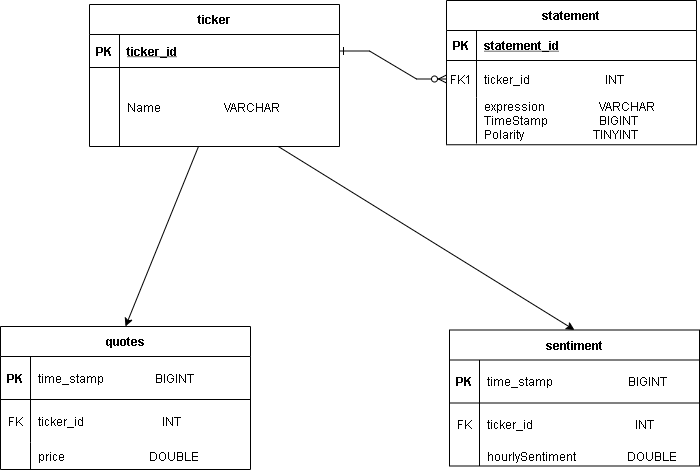

The diagram above was exported from draw.io. Its source (the exported page's mxGraphModel, read from the mxfile embedded in the PNG):
<mxGraphModel dx="1115" dy="836" grid="0" gridSize="10" guides="1" tooltips="1" connect="1" arrows="1" fold="1" page="0" pageScale="1" pageWidth="850" pageHeight="1100" math="0" shadow="0">
  <root>
    <mxCell id="0" />
    <mxCell id="1" parent="0" />
    <mxCell id="whLFaRSz3Np-lKLS9v4o-2" value="" style="edgeStyle=entityRelationEdgeStyle;endArrow=ERzeroToMany;startArrow=ERone;endFill=1;startFill=0;rounded=0;" parent="1" source="whLFaRSz3Np-lKLS9v4o-25" target="whLFaRSz3Np-lKLS9v4o-8" edge="1">
      <mxGeometry width="100" height="100" relative="1" as="geometry">
        <mxPoint x="260" y="928" as="sourcePoint" />
        <mxPoint x="360" y="828" as="targetPoint" />
      </mxGeometry>
    </mxCell>
    <mxCell id="whLFaRSz3Np-lKLS9v4o-4" value="statement" style="shape=table;startSize=30;container=1;collapsible=1;childLayout=tableLayout;fixedRows=1;rowLines=0;fontStyle=1;align=center;resizeLast=1;hachureGap=4;" parent="1" vertex="1">
      <mxGeometry x="397" y="324" width="250" height="144.25" as="geometry" />
    </mxCell>
    <mxCell id="whLFaRSz3Np-lKLS9v4o-5" value="" style="shape=partialRectangle;collapsible=0;dropTarget=0;pointerEvents=0;fillColor=none;points=[[0,0.5],[1,0.5]];portConstraint=eastwest;top=0;left=0;right=0;bottom=1;hachureGap=4;" parent="whLFaRSz3Np-lKLS9v4o-4" vertex="1">
      <mxGeometry y="30" width="250" height="30" as="geometry" />
    </mxCell>
    <mxCell id="whLFaRSz3Np-lKLS9v4o-6" value="PK" style="shape=partialRectangle;overflow=hidden;connectable=0;fillColor=none;top=0;left=0;bottom=0;right=0;fontStyle=1;hachureGap=4;" parent="whLFaRSz3Np-lKLS9v4o-5" vertex="1">
      <mxGeometry width="30" height="30" as="geometry">
        <mxRectangle width="30" height="30" as="alternateBounds" />
      </mxGeometry>
    </mxCell>
    <mxCell id="whLFaRSz3Np-lKLS9v4o-7" value="statement_id" style="shape=partialRectangle;overflow=hidden;connectable=0;fillColor=none;top=0;left=0;bottom=0;right=0;align=left;spacingLeft=6;fontStyle=5;hachureGap=4;" parent="whLFaRSz3Np-lKLS9v4o-5" vertex="1">
      <mxGeometry x="30" width="220" height="30" as="geometry">
        <mxRectangle width="220" height="30" as="alternateBounds" />
      </mxGeometry>
    </mxCell>
    <mxCell id="whLFaRSz3Np-lKLS9v4o-8" value="" style="shape=partialRectangle;collapsible=0;dropTarget=0;pointerEvents=0;fillColor=none;points=[[0,0.5],[1,0.5]];portConstraint=eastwest;top=0;left=0;right=0;bottom=0;hachureGap=4;" parent="whLFaRSz3Np-lKLS9v4o-4" vertex="1">
      <mxGeometry y="60" width="250" height="37" as="geometry" />
    </mxCell>
    <mxCell id="whLFaRSz3Np-lKLS9v4o-9" value="FK1" style="shape=partialRectangle;overflow=hidden;connectable=0;fillColor=none;top=0;left=0;bottom=0;right=0;hachureGap=4;" parent="whLFaRSz3Np-lKLS9v4o-8" vertex="1">
      <mxGeometry width="30" height="37" as="geometry">
        <mxRectangle width="30" height="37" as="alternateBounds" />
      </mxGeometry>
    </mxCell>
    <mxCell id="whLFaRSz3Np-lKLS9v4o-10" value="ticker_id                         INT " style="shape=partialRectangle;overflow=hidden;connectable=0;fillColor=none;top=0;left=0;bottom=0;right=0;align=left;spacingLeft=6;hachureGap=4;" parent="whLFaRSz3Np-lKLS9v4o-8" vertex="1">
      <mxGeometry x="30" width="220" height="37" as="geometry">
        <mxRectangle width="220" height="37" as="alternateBounds" />
      </mxGeometry>
    </mxCell>
    <mxCell id="whLFaRSz3Np-lKLS9v4o-11" value="" style="shape=partialRectangle;collapsible=0;dropTarget=0;pointerEvents=0;fillColor=none;points=[[0,0.5],[1,0.5]];portConstraint=eastwest;top=0;left=0;right=0;bottom=0;hachureGap=4;" parent="whLFaRSz3Np-lKLS9v4o-4" vertex="1">
      <mxGeometry y="97" width="250" height="46" as="geometry" />
    </mxCell>
    <mxCell id="whLFaRSz3Np-lKLS9v4o-12" value="" style="shape=partialRectangle;overflow=hidden;connectable=0;fillColor=none;top=0;left=0;bottom=0;right=0;hachureGap=4;" parent="whLFaRSz3Np-lKLS9v4o-11" vertex="1">
      <mxGeometry width="30" height="46" as="geometry">
        <mxRectangle width="30" height="46" as="alternateBounds" />
      </mxGeometry>
    </mxCell>
    <mxCell id="whLFaRSz3Np-lKLS9v4o-13" value="expression                  VARCHAR      &#10;TimeStamp                 BIGINT       &#10;Polarity                       TINYINT   " style="shape=partialRectangle;overflow=hidden;connectable=0;fillColor=none;top=0;left=0;bottom=0;right=0;align=left;spacingLeft=6;hachureGap=4;" parent="whLFaRSz3Np-lKLS9v4o-11" vertex="1">
      <mxGeometry x="30" width="220" height="46" as="geometry">
        <mxRectangle width="220" height="46" as="alternateBounds" />
      </mxGeometry>
    </mxCell>
    <mxCell id="whLFaRSz3Np-lKLS9v4o-24" value="ticker" style="shape=table;startSize=30;container=1;collapsible=1;childLayout=tableLayout;fixedRows=1;rowLines=0;fontStyle=1;align=center;resizeLast=1;hachureGap=4;" parent="1" vertex="1">
      <mxGeometry x="40" y="328" width="250" height="142" as="geometry" />
    </mxCell>
    <mxCell id="whLFaRSz3Np-lKLS9v4o-25" value="" style="shape=partialRectangle;collapsible=0;dropTarget=0;pointerEvents=0;fillColor=none;points=[[0,0.5],[1,0.5]];portConstraint=eastwest;top=0;left=0;right=0;bottom=1;hachureGap=4;" parent="whLFaRSz3Np-lKLS9v4o-24" vertex="1">
      <mxGeometry y="30" width="250" height="33" as="geometry" />
    </mxCell>
    <mxCell id="whLFaRSz3Np-lKLS9v4o-26" value="PK" style="shape=partialRectangle;overflow=hidden;connectable=0;fillColor=none;top=0;left=0;bottom=0;right=0;fontStyle=1;hachureGap=4;" parent="whLFaRSz3Np-lKLS9v4o-25" vertex="1">
      <mxGeometry width="30" height="33" as="geometry">
        <mxRectangle width="30" height="33" as="alternateBounds" />
      </mxGeometry>
    </mxCell>
    <mxCell id="whLFaRSz3Np-lKLS9v4o-27" value="ticker_id" style="shape=partialRectangle;overflow=hidden;connectable=0;fillColor=none;top=0;left=0;bottom=0;right=0;align=left;spacingLeft=6;fontStyle=5;hachureGap=4;" parent="whLFaRSz3Np-lKLS9v4o-25" vertex="1">
      <mxGeometry x="30" width="220" height="33" as="geometry">
        <mxRectangle width="220" height="33" as="alternateBounds" />
      </mxGeometry>
    </mxCell>
    <mxCell id="whLFaRSz3Np-lKLS9v4o-28" value="" style="shape=partialRectangle;collapsible=0;dropTarget=0;pointerEvents=0;fillColor=none;points=[[0,0.5],[1,0.5]];portConstraint=eastwest;top=0;left=0;right=0;bottom=0;hachureGap=4;" parent="whLFaRSz3Np-lKLS9v4o-24" vertex="1">
      <mxGeometry y="63" width="250" height="79" as="geometry" />
    </mxCell>
    <mxCell id="whLFaRSz3Np-lKLS9v4o-29" value="" style="shape=partialRectangle;overflow=hidden;connectable=0;fillColor=none;top=0;left=0;bottom=0;right=0;hachureGap=4;" parent="whLFaRSz3Np-lKLS9v4o-28" vertex="1">
      <mxGeometry width="30" height="79" as="geometry">
        <mxRectangle width="30" height="79" as="alternateBounds" />
      </mxGeometry>
    </mxCell>
    <mxCell id="whLFaRSz3Np-lKLS9v4o-30" value="Name                     VARCHAR" style="shape=partialRectangle;overflow=hidden;connectable=0;fillColor=none;top=0;left=0;bottom=0;right=0;align=left;spacingLeft=6;hachureGap=4;" parent="whLFaRSz3Np-lKLS9v4o-28" vertex="1">
      <mxGeometry x="30" width="220" height="79" as="geometry">
        <mxRectangle width="220" height="79" as="alternateBounds" />
      </mxGeometry>
    </mxCell>
    <mxCell id="2" value="quotes" style="shape=table;startSize=30;container=1;collapsible=1;childLayout=tableLayout;fixedRows=1;rowLines=0;fontStyle=1;align=center;resizeLast=1;hachureGap=4;" vertex="1" parent="1">
      <mxGeometry x="-49" y="650" width="250" height="143" as="geometry" />
    </mxCell>
    <mxCell id="3" value="" style="shape=partialRectangle;collapsible=0;dropTarget=0;pointerEvents=0;fillColor=none;points=[[0,0.5],[1,0.5]];portConstraint=eastwest;top=0;left=0;right=0;bottom=1;hachureGap=4;" vertex="1" parent="2">
      <mxGeometry y="30" width="250" height="43" as="geometry" />
    </mxCell>
    <mxCell id="4" value="PK" style="shape=partialRectangle;overflow=hidden;connectable=0;fillColor=none;top=0;left=0;bottom=0;right=0;fontStyle=1;hachureGap=4;" vertex="1" parent="3">
      <mxGeometry width="30" height="43" as="geometry">
        <mxRectangle width="30" height="43" as="alternateBounds" />
      </mxGeometry>
    </mxCell>
    <mxCell id="5" value="time_stamp                 BIGINT" style="shape=partialRectangle;overflow=hidden;connectable=0;fillColor=none;top=0;left=0;bottom=0;right=0;align=left;spacingLeft=6;fontStyle=0;hachureGap=4;" vertex="1" parent="3">
      <mxGeometry x="30" width="220" height="43" as="geometry">
        <mxRectangle width="220" height="43" as="alternateBounds" />
      </mxGeometry>
    </mxCell>
    <mxCell id="6" value="" style="shape=partialRectangle;collapsible=0;dropTarget=0;pointerEvents=0;fillColor=none;points=[[0,0.5],[1,0.5]];portConstraint=eastwest;top=0;left=0;right=0;bottom=0;hachureGap=4;" vertex="1" parent="2">
      <mxGeometry y="73" width="250" height="43" as="geometry" />
    </mxCell>
    <mxCell id="7" value="FK" style="shape=partialRectangle;overflow=hidden;connectable=0;fillColor=none;top=0;left=0;bottom=0;right=0;hachureGap=4;" vertex="1" parent="6">
      <mxGeometry width="30" height="43" as="geometry">
        <mxRectangle width="30" height="43" as="alternateBounds" />
      </mxGeometry>
    </mxCell>
    <mxCell id="8" value="ticker_id                          INT" style="shape=partialRectangle;overflow=hidden;connectable=0;fillColor=none;top=0;left=0;bottom=0;right=0;align=left;spacingLeft=6;hachureGap=4;fontStyle=0" vertex="1" parent="6">
      <mxGeometry x="30" width="220" height="43" as="geometry">
        <mxRectangle width="220" height="43" as="alternateBounds" />
      </mxGeometry>
    </mxCell>
    <mxCell id="9" value="" style="shape=partialRectangle;collapsible=0;dropTarget=0;pointerEvents=0;fillColor=none;points=[[0,0.5],[1,0.5]];portConstraint=eastwest;top=0;left=0;right=0;bottom=0;hachureGap=4;" vertex="1" parent="2">
      <mxGeometry y="116" width="250" height="27" as="geometry" />
    </mxCell>
    <mxCell id="10" value="" style="shape=partialRectangle;overflow=hidden;connectable=0;fillColor=none;top=0;left=0;bottom=0;right=0;hachureGap=4;" vertex="1" parent="9">
      <mxGeometry width="30" height="27" as="geometry">
        <mxRectangle width="30" height="27" as="alternateBounds" />
      </mxGeometry>
    </mxCell>
    <mxCell id="11" value="price                            DOUBLE" style="shape=partialRectangle;overflow=hidden;connectable=0;fillColor=none;top=0;left=0;bottom=0;right=0;align=left;spacingLeft=6;hachureGap=4;" vertex="1" parent="9">
      <mxGeometry x="30" width="220" height="27" as="geometry">
        <mxRectangle width="220" height="27" as="alternateBounds" />
      </mxGeometry>
    </mxCell>
    <mxCell id="12" value="" style="edgeStyle=none;html=1;entryX=0.5;entryY=0;entryDx=0;entryDy=0;" edge="1" parent="1" source="whLFaRSz3Np-lKLS9v4o-28" target="2">
      <mxGeometry relative="1" as="geometry" />
    </mxCell>
    <mxCell id="13" value="sentiment" style="shape=table;startSize=30;container=1;collapsible=1;childLayout=tableLayout;fixedRows=1;rowLines=0;fontStyle=1;align=center;resizeLast=1;hachureGap=4;" vertex="1" parent="1">
      <mxGeometry x="400" y="653.5" width="250" height="136" as="geometry" />
    </mxCell>
    <mxCell id="14" value="" style="shape=partialRectangle;collapsible=0;dropTarget=0;pointerEvents=0;fillColor=none;points=[[0,0.5],[1,0.5]];portConstraint=eastwest;top=0;left=0;right=0;bottom=1;hachureGap=4;" vertex="1" parent="13">
      <mxGeometry y="30" width="250" height="43" as="geometry" />
    </mxCell>
    <mxCell id="15" value="PK" style="shape=partialRectangle;overflow=hidden;connectable=0;fillColor=none;top=0;left=0;bottom=0;right=0;fontStyle=1;hachureGap=4;" vertex="1" parent="14">
      <mxGeometry width="30" height="43" as="geometry">
        <mxRectangle width="30" height="43" as="alternateBounds" />
      </mxGeometry>
    </mxCell>
    <mxCell id="16" value="time_stamp                         BIGINT" style="shape=partialRectangle;overflow=hidden;connectable=0;fillColor=none;top=0;left=0;bottom=0;right=0;align=left;spacingLeft=6;fontStyle=0;hachureGap=4;" vertex="1" parent="14">
      <mxGeometry x="30" width="220" height="43" as="geometry">
        <mxRectangle width="220" height="43" as="alternateBounds" />
      </mxGeometry>
    </mxCell>
    <mxCell id="17" value="" style="shape=partialRectangle;collapsible=0;dropTarget=0;pointerEvents=0;fillColor=none;points=[[0,0.5],[1,0.5]];portConstraint=eastwest;top=0;left=0;right=0;bottom=0;hachureGap=4;" vertex="1" parent="13">
      <mxGeometry y="73" width="250" height="43" as="geometry" />
    </mxCell>
    <mxCell id="18" value="FK" style="shape=partialRectangle;overflow=hidden;connectable=0;fillColor=none;top=0;left=0;bottom=0;right=0;hachureGap=4;" vertex="1" parent="17">
      <mxGeometry width="30" height="43" as="geometry">
        <mxRectangle width="30" height="43" as="alternateBounds" />
      </mxGeometry>
    </mxCell>
    <mxCell id="19" value="ticker_id                                  INT" style="shape=partialRectangle;overflow=hidden;connectable=0;fillColor=none;top=0;left=0;bottom=0;right=0;align=left;spacingLeft=6;hachureGap=4;" vertex="1" parent="17">
      <mxGeometry x="30" width="220" height="43" as="geometry">
        <mxRectangle width="220" height="43" as="alternateBounds" />
      </mxGeometry>
    </mxCell>
    <mxCell id="20" value="" style="shape=partialRectangle;collapsible=0;dropTarget=0;pointerEvents=0;fillColor=none;points=[[0,0.5],[1,0.5]];portConstraint=eastwest;top=0;left=0;right=0;bottom=0;hachureGap=4;" vertex="1" parent="13">
      <mxGeometry y="116" width="250" height="20" as="geometry" />
    </mxCell>
    <mxCell id="21" value="" style="shape=partialRectangle;overflow=hidden;connectable=0;fillColor=none;top=0;left=0;bottom=0;right=0;hachureGap=4;" vertex="1" parent="20">
      <mxGeometry width="30" height="20" as="geometry">
        <mxRectangle width="30" height="20" as="alternateBounds" />
      </mxGeometry>
    </mxCell>
    <mxCell id="22" value="hourlySentiment                 DOUBLE" style="shape=partialRectangle;overflow=hidden;connectable=0;fillColor=none;top=0;left=0;bottom=0;right=0;align=left;spacingLeft=6;hachureGap=4;" vertex="1" parent="20">
      <mxGeometry x="30" width="220" height="20" as="geometry">
        <mxRectangle width="220" height="20" as="alternateBounds" />
      </mxGeometry>
    </mxCell>
    <mxCell id="24" value="" style="edgeStyle=none;html=1;entryX=0.5;entryY=0;entryDx=0;entryDy=0;" edge="1" parent="1" source="whLFaRSz3Np-lKLS9v4o-28" target="13">
      <mxGeometry relative="1" as="geometry" />
    </mxCell>
  </root>
</mxGraphModel>